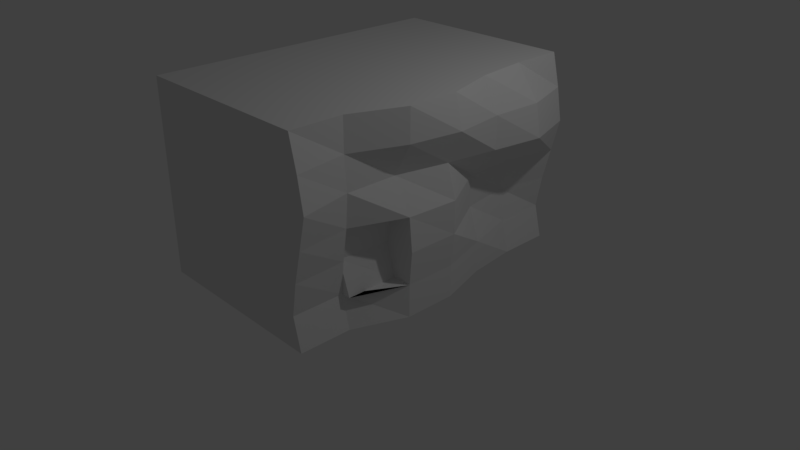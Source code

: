 # Source: Cave_Wall_02.blend  (saved by Blender 2.78.0; exported with 4.5.12 LTS)
import bpy
from mathutils import Matrix  # noqa: F401  (used for matrix-valued properties, if any)

bpy.ops.wm.read_factory_settings(use_empty=True)
scene = bpy.context.scene
scene.name = 'Scene'

# ---- collections
col_collection_1 = bpy.data.collections.new('Collection 1'); scene.collection.children.link(col_collection_1)

# ---- materials (node trees are filled in below, after node groups)
mat_material = bpy.data.materials.new('Material')
mat_material.alpha_threshold = 0.0
mat_material.use_transparent_shadow = False
mat_material.roughness = 0.5
mat_material.line_color = (0.0, 0.0, 0.0, 1.0)

# ---- material node trees

# ---- world
world_world = bpy.data.worlds.new('World'); scene.world = world_world
world_world.color = (0.05088, 0.05088, 0.05088)
world_world.use_sun_shadow = False
world_world.sun_shadow_jitter_overblur = 0.0
world_world.cycles.sampling_method = 'MANUAL'

# ---- cameras
cam_camera = bpy.data.cameras.new('Camera')
cam_camera.clip_end = 100.0
cam_camera.lens = 35.0
cam_camera.sensor_width = 32.0
cam_camera.sensor_height = 18.0
cam_camera.ortho_scale = 7.314
cam_camera.dof.focus_distance = 0.0
cam_camera.dof.aperture_fstop = 128.0

# ---- lights
light_lamp = bpy.data.lights.new('Lamp', 'POINT')
light_lamp.transmission_factor = 0.0
light_lamp.cutoff_distance = 30.0
light_lamp.energy = 100.0
light_lamp.shadow_buffer_clip_start = 1.001
light_lamp.shadow_soft_size = 0.1
light_lamp.shadow_maximum_resolution = 0.006
light_lamp.use_absolute_resolution = True

# ---- meshes
me_cube = bpy.data.meshes.new('Cube')
me_cube.from_pydata([(1.178, 2.0, 0.0), (1.178, -2.0, 0.0), (-1.25, -2.0, 0.0), (-1.25, 2.0, 0.0), (1.178, 2.0, 2.5), (1.178, -2.0, 2.5), (-1.25, -2.0, 2.5), (-1.25, 2.0, 2.5), (1.178, 1.333, 0.0), (1.25, 0.6667, 0.0), (1.44, -1.192e-07, 0.0), (1.44, -0.6667, 0.0), (1.178, -1.333, 0.0), (1.074, 2.0, 0.4167), (1.146, 2.0, 0.8333), (1.25, 2.0, 1.25), (1.352, 2.0, 1.667), (1.279, 2.0, 2.083), (1.074, -2.0, 0.4167), (1.146, -2.0, 0.8333), (1.25, -2.0, 1.25), (1.352, -2.0, 1.667), (1.279, -2.0, 2.083), (1.178, 1.333, 2.5), (1.25, 0.6667, 2.5), (1.44, -1.192e-06, 2.5), (1.44, -0.6667, 2.5), (1.178, -1.333, 2.5), (1.074, 1.333, 0.4167), (1.25, 0.6667, 0.4167), (1.44, -2.384e-07, 0.4167), (1.44, -0.6667, 0.4167), (1.074, -1.333, 0.4167), (0.9977, 1.333, 0.8333), (1.102, 0.6667, 0.8333), (1.475, -4.768e-07, 0.8333), (1.475, -0.6667, 0.8333), (1.113, -1.333, 0.8333), (1.102, 1.333, 1.25), (1.102, 0.6667, 1.25), (1.475, -6.557e-07, 1.25), (1.436, -0.6667, 1.25), (1.177, -1.333, 1.25), (1.559, 1.333, 1.667), (1.457, 0.6667, 1.667), (1.35, -8.345e-07, 1.667), (1.208, -0.6667, 1.667), (1.21, -1.333, 1.667), (1.487, 1.333, 2.083), (1.457, 0.6667, 2.083), (1.54, -9.537e-07, 2.083), (1.438, -0.6667, 2.083), (1.177, -1.333, 2.083), (1.193, -0.6667, 0.4167), (1.193, -1.333, 0.4167), (1.08, -0.6667, 0.8333), (1.047, -1.333, 0.8333), (1.14, -0.6667, 1.25), (1.107, -1.333, 1.25)], [], [(0, 8, 9, 10, 11, 12, 1, 2, 3), (4, 7, 6, 5, 27, 26, 25, 24, 23), (52, 27, 5, 22), (1, 18, 19, 20, 21, 22, 5, 6, 2), (2, 6, 7, 3), (4, 17, 16, 15, 14, 13, 0, 3, 7), (12, 32, 18, 1), (32, 37, 19, 18), (37, 42, 20, 19), (42, 47, 21, 20), (47, 52, 22, 21), (0, 13, 28, 8), (8, 28, 29, 9), (9, 29, 30, 10), (10, 30, 31, 11), (11, 31, 32, 12), (13, 14, 33, 28), (28, 33, 34, 29), (29, 34, 35, 30), (30, 35, 36, 31), (37, 32, 54, 56), (14, 15, 38, 33), (33, 38, 39, 34), (34, 39, 40, 35), (35, 40, 41, 36), (41, 42, 58, 57), (15, 16, 43, 38), (38, 43, 44, 39), (39, 44, 45, 40), (40, 45, 46, 41), (41, 46, 47, 42), (16, 17, 48, 43), (43, 48, 49, 44), (44, 49, 50, 45), (45, 50, 51, 46), (46, 51, 52, 47), (17, 4, 23, 48), (48, 23, 24, 49), (49, 24, 25, 50), (50, 25, 26, 51), (51, 26, 27, 52), (53, 55, 56, 54), (55, 57, 58, 56), (42, 37, 56, 58), (32, 31, 53, 54), (31, 36, 55, 53), (36, 41, 57, 55)])
me_cube.materials.append(mat_material)
me_cube.use_remesh_preserve_volume = False
me_cube.use_remesh_preserve_attributes = False
me_cube.use_mirror_vertex_groups = False
me_cube.update()

# ---- objects
ob_cube = bpy.data.objects.new('Cube', me_cube)
ob_lamp = bpy.data.objects.new('Lamp', light_lamp)
ob_camera = bpy.data.objects.new('Camera', cam_camera)

# ---- transforms, parenting, visibility, modifiers, constraints
ob_cube.location = (0.0, 0.0, 0.0)
ob_cube.lock_rotations_4d = False
ob_cube.empty_display_type = 'ARROWS'
ob_cube.lineart.crease_threshold = 0.0
ob_lamp.location = (4.076, 1.005, 5.904)
ob_lamp.rotation_euler = (0.6503, 0.05522, 1.866)
ob_lamp.lock_rotations_4d = False
ob_lamp.empty_display_type = 'ARROWS'
ob_lamp.color = (0.0, 0.0, 0.0, 0.0)
ob_lamp.lineart.crease_threshold = 0.0
ob_camera.location = (7.481, -6.508, 5.344)
ob_camera.rotation_euler = (1.109, 0.0, 0.8149)
ob_camera.lock_rotations_4d = False
ob_camera.empty_display_type = 'ARROWS'
ob_camera.color = (0.0, 0.0, 0.0, 0.0)
ob_camera.display_type = 'WIRE'
ob_camera.lineart.crease_threshold = 0.0

# ---- collection membership
col_collection_1.objects.link(ob_cube)
col_collection_1.objects.link(ob_lamp)
col_collection_1.objects.link(ob_camera)

# ---- scene / render settings (as saved in the file)
scene.camera = ob_camera
scene.frame_start = 1; scene.frame_end = 250; scene.frame_set(1)
scene.render.engine = 'BLENDER_EEVEE_NEXT'
scene.render.resolution_percentage = 50
scene.render.dither_intensity = 0.0
scene.cycles.use_denoising = False
scene.cycles.samples = 128
scene.cycles.sampling_pattern = 'TABULATED_SOBOL'
scene.cycles.light_sampling_threshold = 0.0
scene.cycles.use_adaptive_sampling = False
scene.cycles.use_light_tree = False
scene.cycles.blur_glossy = 0.0
scene.cycles.sample_clamp_indirect = 0.0
scene.view_settings.view_transform = 'Standard'
bpy.context.view_layer.update()
